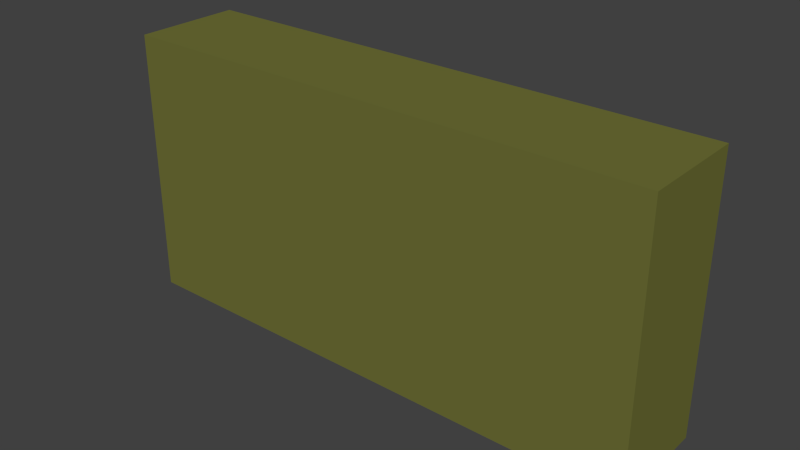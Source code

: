 # Source: Wall_Line.blend  (saved by Blender 2.63.0; exported with 4.5.12 LTS)
import bpy
from mathutils import Matrix  # noqa: F401  (used for matrix-valued properties, if any)

bpy.ops.wm.read_factory_settings(use_empty=True)
scene = bpy.context.scene
scene.name = 'Scene'

# ---- collections
col_collection_1 = bpy.data.collections.new('Collection 1'); scene.collection.children.link(col_collection_1)

# ---- materials (node trees are filled in below, after node groups)
mat_wall = bpy.data.materials.new('Wall')
mat_wall.alpha_threshold = 0.0
mat_wall.use_transparent_shadow = False
mat_wall.diffuse_color = (0.162, 0.1665, 0.0384, 1.0)
mat_wall.specular_color = (0.7605, 1.0, 0.2391)
mat_wall.roughness = 0.5
mat_wall.line_color = (0.0, 0.0, 0.0, 1.0)

# ---- material node trees

# ---- world
world_world = bpy.data.worlds.new('World'); scene.world = world_world
world_world.color = (0.05088, 0.05088, 0.05088)
world_world.use_sun_shadow = False
world_world.sun_shadow_jitter_overblur = 0.0
world_world.cycles.sampling_method = 'MANUAL'
world_world.cycles.sample_map_resolution = 256

# ---- meshes
me_wall_line = bpy.data.meshes.new('Wall_Line')
me_wall_line.from_pydata([(-0.5, -0.1, 2.98e-08), (-0.5, 0.1, 2.98e-08), (0.5, 0.1, 2.98e-08), (0.5, -0.1, 2.98e-08), (-0.5, -0.1, 0.5), (-0.5, 0.1, 0.5), (0.5, 0.1, 0.5), (0.5, -0.1, 0.5)], [], [(4, 5, 1, 0), (5, 6, 2, 1), (6, 7, 3, 2), (7, 4, 0, 3), (7, 6, 5, 4)])
_uv = me_wall_line.uv_layers.new(name='UVMap')
_uv.uv.foreach_set('vector', [0.3792, 0.7566, 0.3781, 0.997, 0.0, 0.9953, 0.0009165, 0.755, -0.001937, 0.6245, 1.001, 0.6236, 1.002, 0.9978, 0.0, 0.9978, 1.001, 0.6211, 1.002, 0.3783, 0.6275, 0.38, 0.6291, 0.6203, 1.002, 0.3783, -0.0007595, 0.3791, -0.001584, -0.0025, 1.0, 1.97e-07, 1.002, 0.3783, 1.001, 0.6236, -0.001937, 0.6245, -0.0007595, 0.3791])
me_wall_line.materials.append(mat_wall)
me_wall_line.use_remesh_preserve_volume = False
me_wall_line.use_remesh_preserve_attributes = False
me_wall_line.use_mirror_vertex_groups = False
me_wall_line.update()

# ---- objects
ob_wall_line = bpy.data.objects.new('Wall_Line', me_wall_line)

# ---- transforms, parenting, visibility, modifiers, constraints
ob_wall_line.location = (0.0, 0.0, 0.0)
ob_wall_line.lineart.crease_threshold = 0.0

# ---- collection membership
col_collection_1.objects.link(ob_wall_line)

# ---- scene / render settings (as saved in the file)
scene.frame_start = 1; scene.frame_end = 250; scene.frame_set(1)
scene.render.engine = 'BLENDER_EEVEE_NEXT'
scene.render.image_settings.color_mode = 'RGB'
scene.render.image_settings.compression = 90
scene.render.resolution_percentage = 50
scene.render.dither_intensity = 0.0
scene.render.bake_margin = 2
scene.render.bake_bias = 0.0
scene.cycles.use_denoising = False
scene.cycles.samples = 10
scene.cycles.sampling_pattern = 'TABULATED_SOBOL'
scene.cycles.light_sampling_threshold = 0.0
scene.cycles.use_adaptive_sampling = False
scene.cycles.use_light_tree = False
scene.cycles.blur_glossy = 0.0
scene.cycles.volume_bounces = 1
scene.cycles.pixel_filter_type = 'GAUSSIAN'
scene.cycles.sample_clamp_indirect = 0.0
scene.view_settings.view_transform = 'Standard'
bpy.context.view_layer.update()

# ---- added for rendering (the .blend has no active camera and no usable light): camera, sun
cam_auto = bpy.data.cameras.new('AutoCamera')
cam_auto.lens = 50.0
cam_auto.sensor_width = 36.0
cam_auto.clip_end = 1000.0
ob_auto_camera = bpy.data.objects.new('AutoCamera', cam_auto)
scene.collection.objects.link(ob_auto_camera)
ob_auto_camera.location = (1.05085, -1.26102, 1.09068)
ob_auto_camera.rotation_euler = (1.09748, -7.21219e-08, 0.694738)
scene.camera = ob_auto_camera
light_auto_sun = bpy.data.lights.new('AutoSun', 'SUN')
light_auto_sun.energy = 3.0
light_auto_sun.angle = 0.0523599
ob_auto_sun = bpy.data.objects.new('AutoSun', light_auto_sun)
scene.collection.objects.link(ob_auto_sun)
ob_auto_sun.rotation_euler = (0.872665, 0.174533, 0.523599)
bpy.context.view_layer.update()
